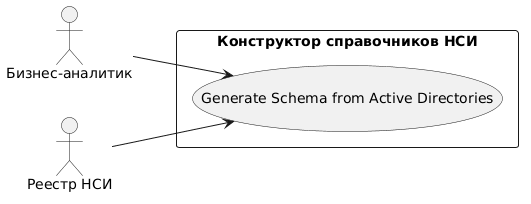

The diagram above was rendered by PlantUML. Its source (embedded in the PNG):
@startuml
left to right direction

actor "Бизнес-аналитик" as BA
actor "Реестр НСИ" as Registry

rectangle "Конструктор справочников НСИ" {
  usecase "Generate Schema from Active Directories" as UC5
}

BA --> UC5
Registry --> UC5
@enduml